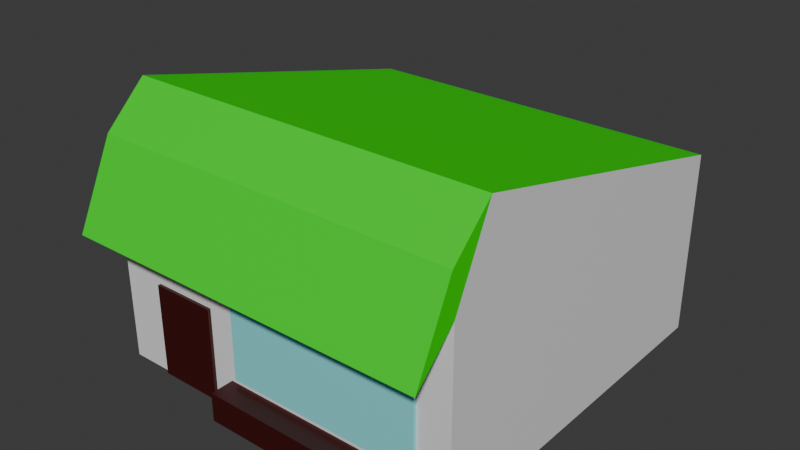 # Source: shop_1.blend  (saved by Blender 4.5.90; exported with 4.5.12 LTS)
import bpy
from mathutils import Matrix  # noqa: F401  (used for matrix-valued properties, if any)

bpy.ops.wm.read_factory_settings(use_empty=True)
scene = bpy.context.scene
scene.name = 'Scene'

# ---- collections
col_collection = bpy.data.collections.new('Collection'); scene.collection.children.link(col_collection)

# ---- materials (node trees are filled in below, after node groups)
mat_material = bpy.data.materials.new('Material')
mat_material.alpha_threshold = 0.0
mat_material.roughness = 0.5
mat_material.line_color = (0.0, 0.0, 0.0, 1.0)
mat_material_001 = bpy.data.materials.new('Material.001')
mat_material_002 = bpy.data.materials.new('Material.002')
mat_material_003 = bpy.data.materials.new('Material.003')

# ---- material node trees
mat_material.use_nodes = True; mat_material.node_tree.nodes.clear()
_N = mat_material.node_tree.nodes; _L = mat_material.node_tree.links
n0 = _N.new('ShaderNodeOutputMaterial'); n0.name = 'Material Output'; n0.location = (300, 300)
n1 = _N.new('ShaderNodeBsdfPrincipled'); n1.name = 'Principled BSDF'; n1.location = (10, 300)
n1.inputs[3].default_value = 1.45
_L.new(n1.outputs[0], n0.inputs[0])
n0.is_active_output = True
mat_material_001.use_nodes = True; mat_material_001.node_tree.nodes.clear()
_N = mat_material_001.node_tree.nodes; _L = mat_material_001.node_tree.links
n0 = _N.new('ShaderNodeBsdfPrincipled'); n0.name = 'Principled BSDF'; n0.location = (-200, 100)
n0.inputs[0].default_value = (0.2405, 0.7784, 0.8001, 1.0)
n1 = _N.new('ShaderNodeOutputMaterial'); n1.name = 'Material Output'; n1.location = (200, 100)
_L.new(n0.outputs[0], n1.inputs[0])
n1.is_active_output = True
mat_material_002.use_nodes = True; mat_material_002.node_tree.nodes.clear()
_N = mat_material_002.node_tree.nodes; _L = mat_material_002.node_tree.links
n0 = _N.new('ShaderNodeBsdfPrincipled'); n0.name = 'Principled BSDF'; n0.location = (-200, 100)
n0.inputs[0].default_value = (0.0, 0.8001, 0.003157, 1.0)
n1 = _N.new('ShaderNodeOutputMaterial'); n1.name = 'Material Output'; n1.location = (200, 100)
_L.new(n0.outputs[0], n1.inputs[0])
n1.is_active_output = True
mat_material_003.use_nodes = True; mat_material_003.node_tree.nodes.clear()
_N = mat_material_003.node_tree.nodes; _L = mat_material_003.node_tree.links
n0 = _N.new('ShaderNodeBsdfPrincipled'); n0.name = 'Principled BSDF'; n0.location = (-200, 100)
n0.inputs[0].default_value = (0.04465, 0.0005045, 0.0, 1.0)
n1 = _N.new('ShaderNodeOutputMaterial'); n1.name = 'Material Output'; n1.location = (200, 100)
_L.new(n0.outputs[0], n1.inputs[0])
n1.is_active_output = True

# ---- world
world_world = bpy.data.worlds.new('World'); scene.world = world_world
world_world.use_nodes = True; world_world.node_tree.nodes.clear()
_N = world_world.node_tree.nodes; _L = world_world.node_tree.links
n0 = _N.new('ShaderNodeOutputWorld'); n0.name = 'World Output'; n0.location = (300, 300)
n1 = _N.new('ShaderNodeBackground'); n1.name = 'Background'; n1.location = (10, 300)
n1.inputs[0].default_value = (0.05088, 0.05088, 0.05088, 1.0)
_L.new(n1.outputs[0], n0.inputs[0])
n0.is_active_output = True
world_world.color = (0.05088, 0.05088, 0.05088)
world_world.sun_shadow_jitter_overblur = 0.0

# ---- meshes
me_cube = bpy.data.meshes.new('Cube')
me_cube.from_pydata([(9.0, 9.0, 4.0), (9.0, 9.0, -1.0), (9.0, -1.0, 4.0), (9.0, -1.0, -1.0), (-1.0, 9.0, 4.0), (-1.0, 9.0, -1.0), (-1.0, -1.0, 4.0), (-1.0, -1.0, -1.0), (-1.0, 0.05508, -1.0), (9.0, 0.05508, 6.227), (-1.0, 0.05508, 6.227), (9.0, 0.05508, -1.0), (0.2246, -1.084, -1.0), (0.2246, -1.084, 1.534), (0.2246, 0.916, -1.0), (0.2246, 0.916, 1.534), (2.0, -1.084, -1.0), (2.0, -1.084, 1.534), (2.0, 0.916, -1.0), (2.0, 0.916, 1.534), (2.777, -1.08, -0.06046), (2.777, -1.08, 1.94), (2.777, 0.9204, 0.1947), (2.777, 0.9204, 2.195), (8.106, -1.08, -0.06046), (8.106, -1.08, 1.94), (8.106, 0.9204, 0.1947), (8.106, 0.9204, 2.195), (2.565, -1.657, -1.0), (2.565, -1.657, -0.2201), (2.565, 0.0, -1.0), (2.565, 0.0, -0.2201), (8.368, -1.657, -1.0), (8.368, -1.657, -0.2201), (8.368, 0.0, -1.0), (8.368, 0.0, -0.2201), (9.0, -2.15, 2.905), (-1.0, -2.15, 2.905), (9.0, -1.095, 5.132), (-1.0, -1.095, 5.132)], [], [(2, 9, 38, 36), (3, 2, 6, 7), (8, 10, 4, 5), (8, 11, 3, 7), (11, 9, 2, 3), (5, 4, 0, 1), (1, 0, 9, 11), (5, 1, 11, 8), (7, 6, 10, 8), (0, 4, 10, 9), (12, 13, 15, 14), (14, 15, 19, 18), (18, 19, 17, 16), (16, 17, 13, 12), (14, 18, 16, 12), (19, 15, 13, 17), (20, 21, 23, 22), (22, 23, 27, 26), (26, 27, 25, 24), (24, 25, 21, 20), (22, 26, 24, 20), (27, 23, 21, 25), (28, 29, 31, 30), (30, 31, 35, 34), (34, 35, 33, 32), (32, 33, 29, 28), (30, 34, 32, 28), (35, 31, 29, 33), (38, 39, 37, 36), (10, 6, 37, 39), (9, 10, 39, 38), (6, 2, 36, 37)])
me_cube.polygons.foreach_set('material_index', [2, 0, 0, 0, 0, 0, 0, 0, 0, 2, 3, 0, 3, 3, 0, 3, 1, 0, 1, 1, 1, 1, 3, 0, 3, 3, 0, 3, 2, 2, 2, 0])
_uv = me_cube.uv_layers.new(name='UVMap')
_uv.uv.foreach_set('vector', [0.625, 0.75, 0.625, 0.7236, 0.625, 0.7236, 0.625, 0.75, 0.375, 0.75, 0.625, 0.75, 0.625, 1.0, 0.375, 1.0, 0.375, 0.02638, 0.625, 0.02638, 0.625, 0.25, 0.375, 0.25, 0.125, 0.7236, 0.375, 0.7236, 0.375, 0.75, 0.125, 0.75, 0.375, 0.7236, 0.625, 0.7236, 0.625, 0.75, 0.375, 0.75, 0.375, 0.25, 0.625, 0.25, 0.625, 0.5, 0.375, 0.5, 0.375, 0.5, 0.625, 0.5, 0.625, 0.7236, 0.375, 0.7236, 0.125, 0.5, 0.375, 0.5, 0.375, 0.7236, 0.125, 0.7236, 0.375, 0.0, 0.625, 0.0, 0.625, 0.02638, 0.375, 0.02638, 0.625, 0.5, 0.875, 0.5, 0.875, 0.7236, 0.625, 0.7236, 0.375, 0.0, 0.625, 0.0, 0.625, 0.25, 0.375, 0.25, 0.375, 0.25, 0.625, 0.25, 0.625, 0.5, 0.375, 0.5, 0.375, 0.5, 0.625, 0.5, 0.625, 0.75, 0.375, 0.75, 0.375, 0.75, 0.625, 0.75, 0.625, 1.0, 0.375, 1.0, 0.125, 0.5, 0.375, 0.5, 0.375, 0.75, 0.125, 0.75, 0.625, 0.5, 0.875, 0.5, 0.875, 0.75, 0.625, 0.75, 0.375, 0.0, 0.625, 0.0, 0.625, 0.25, 0.375, 0.25, 0.375, 0.25, 0.625, 0.25, 0.625, 0.5, 0.375, 0.5, 0.375, 0.5, 0.625, 0.5, 0.625, 0.75, 0.375, 0.75, 0.375, 0.75, 0.625, 0.75, 0.625, 1.0, 0.375, 1.0, 0.125, 0.5, 0.375, 0.5, 0.375, 0.75, 0.125, 0.75, 0.625, 0.5, 0.875, 0.5, 0.875, 0.75, 0.625, 0.75, 0.375, 0.0, 0.625, 0.0, 0.625, 0.25, 0.375, 0.25, 0.375, 0.25, 0.625, 0.25, 0.625, 0.5, 0.375, 0.5, 0.375, 0.5, 0.625, 0.5, 0.625, 0.75, 0.375, 0.75, 0.375, 0.75, 0.625, 0.75, 0.625, 1.0, 0.375, 1.0, 0.125, 0.5, 0.375, 0.5, 0.375, 0.75, 0.125, 0.75, 0.625, 0.5, 0.875, 0.5, 0.875, 0.75, 0.625, 0.75, 0.625, 0.7236, 0.875, 0.7236, 0.875, 0.75, 0.625, 0.75, 0.625, 0.02638, 0.625, 0.0, 0.625, 0.0, 0.625, 0.02638, 0.625, 0.7236, 0.875, 0.7236, 0.875, 0.7236, 0.625, 0.7236, 0.625, 1.0, 0.625, 0.75, 0.625, 0.75, 0.625, 1.0])
me_cube.materials.append(mat_material)
me_cube.materials.append(mat_material_001)
me_cube.materials.append(mat_material_002)
me_cube.materials.append(mat_material_003)
me_cube.use_mirror_vertex_groups = False
me_cube.update()

# ---- objects
ob_cube = bpy.data.objects.new('Cube', me_cube)

# ---- transforms, parenting, visibility, modifiers, constraints
ob_cube.location = (1.0, 1.0, 1.0)
ob_cube.lock_rotations_4d = False
ob_cube.empty_display_type = 'ARROWS'
ob_cube.lineart.crease_threshold = 0.0

# ---- collection membership
col_collection.objects.link(ob_cube)

# ---- scene / render settings (as saved in the file)
scene.frame_start = 1; scene.frame_end = 250; scene.frame_set(1)
scene.render.engine = 'BLENDER_EEVEE_NEXT'
bpy.context.view_layer.update()

# ---- added for rendering (the .blend has no active camera and no usable light): camera, sun
cam_auto = bpy.data.cameras.new('AutoCamera')
cam_auto.lens = 50.0
cam_auto.sensor_width = 36.0
cam_auto.clip_end = 1000.0
ob_auto_camera = bpy.data.objects.new('AutoCamera', cam_auto)
scene.collection.objects.link(ob_auto_camera)
ob_auto_camera.location = (20.3864, -14.0389, 15.9224)
ob_auto_camera.rotation_euler = (1.09748, -7.21219e-08, 0.694738)
scene.camera = ob_auto_camera
light_auto_sun = bpy.data.lights.new('AutoSun', 'SUN')
light_auto_sun.energy = 3.0
light_auto_sun.angle = 0.0523599
ob_auto_sun = bpy.data.objects.new('AutoSun', light_auto_sun)
scene.collection.objects.link(ob_auto_sun)
ob_auto_sun.rotation_euler = (0.872665, 0.174533, 0.523599)
bpy.context.view_layer.update()
